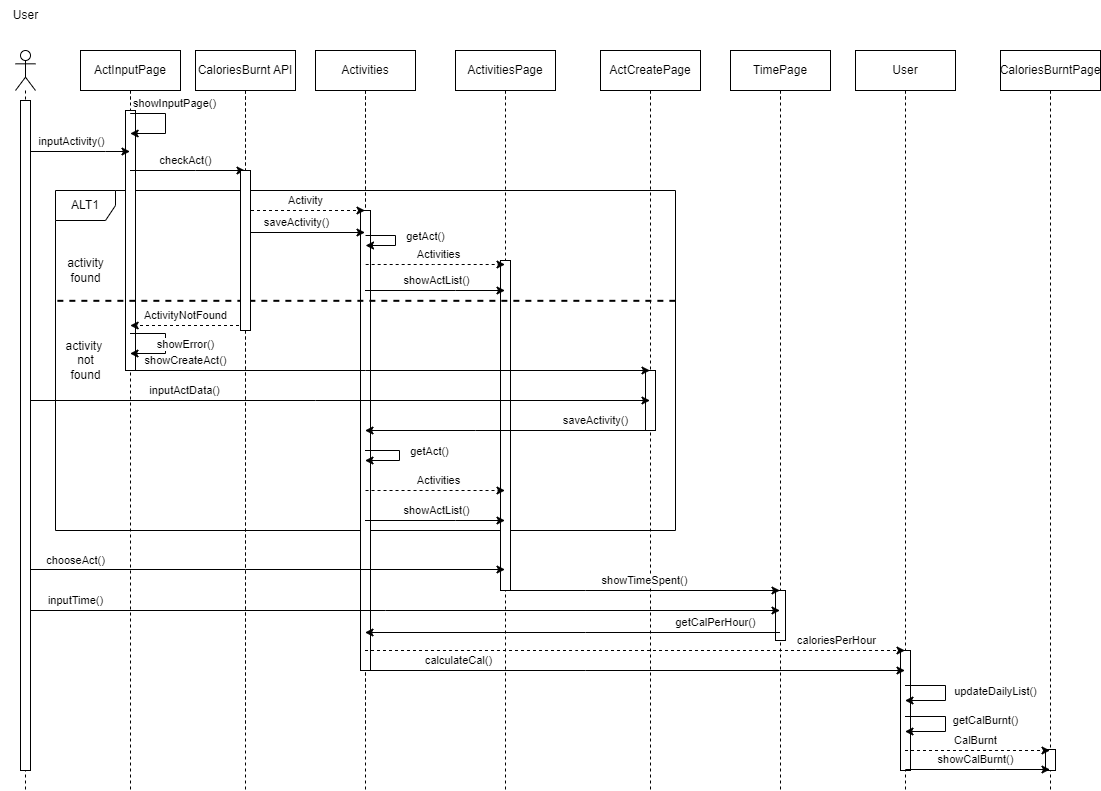

The diagram above was exported from draw.io. Its source (the exported page's mxGraphModel, read from the mxfile embedded in the PNG):
<mxGraphModel dx="1007" dy="2102" grid="1" gridSize="10" guides="1" tooltips="1" connect="1" arrows="1" fold="1" page="1" pageScale="1" pageWidth="1169" pageHeight="1654" math="0" shadow="0">
  <root>
    <mxCell id="0" />
    <mxCell id="1" parent="0" />
    <mxCell id="QZIYZ3LYBsorocGyn5Lz-6" value="" style="shape=umlLifeline;perimeter=lifelinePerimeter;whiteSpace=wrap;html=1;container=1;dropTarget=0;collapsible=0;recursiveResize=0;outlineConnect=0;portConstraint=eastwest;newEdgeStyle={&quot;edgeStyle&quot;:&quot;elbowEdgeStyle&quot;,&quot;elbow&quot;:&quot;vertical&quot;,&quot;curved&quot;:0,&quot;rounded&quot;:0};participant=umlBoundary;" parent="1" vertex="1">
      <mxGeometry x="680" y="-160" width="50" height="740" as="geometry" />
    </mxCell>
    <mxCell id="oDhjcNAifVPZRjG-flej-4" value="" style="html=1;points=[];perimeter=orthogonalPerimeter;" parent="1" vertex="1">
      <mxGeometry x="700" y="160" width="10" height="60" as="geometry" />
    </mxCell>
    <mxCell id="QZIYZ3LYBsorocGyn5Lz-31" value="ALT1" style="shape=umlFrame;whiteSpace=wrap;html=1;pointerEvents=0;" parent="1" vertex="1">
      <mxGeometry x="110" y="-20" width="620" height="340" as="geometry" />
    </mxCell>
    <mxCell id="QZIYZ3LYBsorocGyn5Lz-8" value="" style="shape=umlLifeline;perimeter=lifelinePerimeter;whiteSpace=wrap;html=1;container=1;dropTarget=0;collapsible=0;recursiveResize=0;outlineConnect=0;portConstraint=eastwest;newEdgeStyle={&quot;edgeStyle&quot;:&quot;elbowEdgeStyle&quot;,&quot;elbow&quot;:&quot;vertical&quot;,&quot;curved&quot;:0,&quot;rounded&quot;:0};participant=umlEntity;" parent="1" vertex="1">
      <mxGeometry x="400" y="-160" width="40" height="680" as="geometry" />
    </mxCell>
    <mxCell id="QZIYZ3LYBsorocGyn5Lz-7" value="" style="shape=umlLifeline;perimeter=lifelinePerimeter;whiteSpace=wrap;html=1;container=1;dropTarget=0;collapsible=0;recursiveResize=0;outlineConnect=0;portConstraint=eastwest;newEdgeStyle={&quot;edgeStyle&quot;:&quot;elbowEdgeStyle&quot;,&quot;elbow&quot;:&quot;vertical&quot;,&quot;curved&quot;:0,&quot;rounded&quot;:0};participant=umlEntity;" parent="1" vertex="1">
      <mxGeometry x="280" y="-160" width="40" height="680" as="geometry" />
    </mxCell>
    <mxCell id="QZIYZ3LYBsorocGyn5Lz-1" value="" style="shape=umlLifeline;perimeter=lifelinePerimeter;whiteSpace=wrap;html=1;container=1;dropTarget=0;collapsible=0;recursiveResize=0;outlineConnect=0;portConstraint=eastwest;newEdgeStyle={&quot;edgeStyle&quot;:&quot;elbowEdgeStyle&quot;,&quot;elbow&quot;:&quot;vertical&quot;,&quot;curved&quot;:0,&quot;rounded&quot;:0};participant=umlActor;" parent="1" vertex="1">
      <mxGeometry x="70" y="-160" width="20" height="740" as="geometry" />
    </mxCell>
    <mxCell id="QZIYZ3LYBsorocGyn5Lz-2" value="" style="shape=umlLifeline;perimeter=lifelinePerimeter;whiteSpace=wrap;html=1;container=1;dropTarget=0;collapsible=0;recursiveResize=0;outlineConnect=0;portConstraint=eastwest;newEdgeStyle={&quot;edgeStyle&quot;:&quot;elbowEdgeStyle&quot;,&quot;elbow&quot;:&quot;vertical&quot;,&quot;curved&quot;:0,&quot;rounded&quot;:0};participant=umlBoundary;" parent="1" vertex="1">
      <mxGeometry x="160" y="-160" width="50" height="740" as="geometry" />
    </mxCell>
    <mxCell id="QZIYZ3LYBsorocGyn5Lz-3" value="" style="shape=umlLifeline;perimeter=lifelinePerimeter;whiteSpace=wrap;html=1;container=1;dropTarget=0;collapsible=0;recursiveResize=0;outlineConnect=0;portConstraint=eastwest;newEdgeStyle={&quot;edgeStyle&quot;:&quot;elbowEdgeStyle&quot;,&quot;elbow&quot;:&quot;vertical&quot;,&quot;curved&quot;:0,&quot;rounded&quot;:0};participant=umlBoundary;" parent="1" vertex="1">
      <mxGeometry x="535" y="-160" width="50" height="740" as="geometry" />
    </mxCell>
    <mxCell id="QZIYZ3LYBsorocGyn5Lz-4" value="" style="shape=umlLifeline;perimeter=lifelinePerimeter;whiteSpace=wrap;html=1;container=1;dropTarget=0;collapsible=0;recursiveResize=0;outlineConnect=0;portConstraint=eastwest;newEdgeStyle={&quot;edgeStyle&quot;:&quot;elbowEdgeStyle&quot;,&quot;elbow&quot;:&quot;vertical&quot;,&quot;curved&quot;:0,&quot;rounded&quot;:0};participant=umlBoundary;" parent="1" vertex="1">
      <mxGeometry x="810" y="-160" width="50" height="740" as="geometry" />
    </mxCell>
    <mxCell id="QZIYZ3LYBsorocGyn5Lz-5" value="" style="shape=umlLifeline;perimeter=lifelinePerimeter;whiteSpace=wrap;html=1;container=1;dropTarget=0;collapsible=0;recursiveResize=0;outlineConnect=0;portConstraint=eastwest;newEdgeStyle={&quot;edgeStyle&quot;:&quot;elbowEdgeStyle&quot;,&quot;elbow&quot;:&quot;vertical&quot;,&quot;curved&quot;:0,&quot;rounded&quot;:0};participant=umlBoundary;" parent="1" vertex="1">
      <mxGeometry x="1080" y="-160" width="50" height="740" as="geometry" />
    </mxCell>
    <mxCell id="QZIYZ3LYBsorocGyn5Lz-9" value="" style="shape=umlLifeline;perimeter=lifelinePerimeter;whiteSpace=wrap;html=1;container=1;dropTarget=0;collapsible=0;recursiveResize=0;outlineConnect=0;portConstraint=eastwest;newEdgeStyle={&quot;edgeStyle&quot;:&quot;elbowEdgeStyle&quot;,&quot;elbow&quot;:&quot;vertical&quot;,&quot;curved&quot;:0,&quot;rounded&quot;:0};participant=umlEntity;" parent="1" vertex="1">
      <mxGeometry x="940" y="-160" width="40" height="740" as="geometry" />
    </mxCell>
    <mxCell id="Z3V1piuWUwUID0gFEobf-30" value="" style="shape=umlLifeline;perimeter=lifelinePerimeter;whiteSpace=wrap;html=1;container=1;dropTarget=0;collapsible=0;recursiveResize=0;outlineConnect=0;portConstraint=eastwest;newEdgeStyle={&quot;edgeStyle&quot;:&quot;elbowEdgeStyle&quot;,&quot;elbow&quot;:&quot;vertical&quot;,&quot;curved&quot;:0,&quot;rounded&quot;:0};participant=umlEntity;" parent="1" vertex="1">
      <mxGeometry x="400" y="-160" width="40" height="740" as="geometry" />
    </mxCell>
    <mxCell id="Z3V1piuWUwUID0gFEobf-31" value="" style="shape=umlLifeline;perimeter=lifelinePerimeter;whiteSpace=wrap;html=1;container=1;dropTarget=0;collapsible=0;recursiveResize=0;outlineConnect=0;portConstraint=eastwest;newEdgeStyle={&quot;edgeStyle&quot;:&quot;elbowEdgeStyle&quot;,&quot;elbow&quot;:&quot;vertical&quot;,&quot;curved&quot;:0,&quot;rounded&quot;:0};participant=umlEntity;" parent="1" vertex="1">
      <mxGeometry x="280" y="-160" width="40" height="740" as="geometry" />
    </mxCell>
    <mxCell id="Z3V1piuWUwUID0gFEobf-22" value="" style="html=1;points=[];perimeter=orthogonalPerimeter;" parent="1" vertex="1">
      <mxGeometry x="180" y="-100" width="10" height="260" as="geometry" />
    </mxCell>
    <mxCell id="Z3V1piuWUwUID0gFEobf-25" value="" style="html=1;points=[];perimeter=orthogonalPerimeter;" parent="1" vertex="1">
      <mxGeometry x="415" width="10" height="460" as="geometry" />
    </mxCell>
    <mxCell id="Z3V1piuWUwUID0gFEobf-26" value="" style="html=1;points=[];perimeter=orthogonalPerimeter;" parent="1" vertex="1">
      <mxGeometry x="555" y="50" width="10" height="330" as="geometry" />
    </mxCell>
    <mxCell id="Z3V1piuWUwUID0gFEobf-27" value="" style="html=1;points=[];perimeter=orthogonalPerimeter;" parent="1" vertex="1">
      <mxGeometry x="830" y="380" width="10" height="50" as="geometry" />
    </mxCell>
    <mxCell id="Z3V1piuWUwUID0gFEobf-28" value="" style="html=1;points=[];perimeter=orthogonalPerimeter;" parent="1" vertex="1">
      <mxGeometry x="955" y="440" width="10" height="120" as="geometry" />
    </mxCell>
    <mxCell id="Z3V1piuWUwUID0gFEobf-29" value="" style="html=1;points=[];perimeter=orthogonalPerimeter;" parent="1" vertex="1">
      <mxGeometry x="1100" y="539" width="10" height="21" as="geometry" />
    </mxCell>
    <mxCell id="QZIYZ3LYBsorocGyn5Lz-19" value="showInputPage()" style="endArrow=classic;html=1;rounded=0;" parent="1" edge="1">
      <mxGeometry x="-0.2817" y="14" width="50" height="50" relative="1" as="geometry">
        <mxPoint x="184.66666666666674" y="-97" as="sourcePoint" />
        <mxPoint x="184.66666666666674" y="-77" as="targetPoint" />
        <Array as="points">
          <mxPoint x="220" y="-97" />
          <mxPoint x="220" y="-77" />
        </Array>
        <mxPoint x="11" y="4" as="offset" />
      </mxGeometry>
    </mxCell>
    <mxCell id="QZIYZ3LYBsorocGyn5Lz-21" value="inputActivity()" style="endArrow=classic;html=1;rounded=0;" parent="1" edge="1">
      <mxGeometry x="-0.1217" y="10" width="50" height="50" relative="1" as="geometry">
        <mxPoint x="80.16666666666663" y="-59" as="sourcePoint" />
        <mxPoint x="184.50000000000023" y="-59" as="targetPoint" />
        <Array as="points">
          <mxPoint x="160" y="-59" />
        </Array>
        <mxPoint as="offset" />
      </mxGeometry>
    </mxCell>
    <mxCell id="QZIYZ3LYBsorocGyn5Lz-24" value="saveActivity()" style="endArrow=classic;html=1;rounded=0;" parent="1" edge="1">
      <mxGeometry x="-0.1583" y="10" width="50" height="50" relative="1" as="geometry">
        <mxPoint x="299.5" y="22" as="sourcePoint" />
        <mxPoint x="419.5" y="22" as="targetPoint" />
        <Array as="points">
          <mxPoint x="300" y="22" />
        </Array>
        <mxPoint as="offset" />
      </mxGeometry>
    </mxCell>
    <mxCell id="QZIYZ3LYBsorocGyn5Lz-25" value="Activities" style="endArrow=classic;html=1;rounded=0;dashed=1;" parent="1" edge="1">
      <mxGeometry x="0.0522" y="10" width="50" height="50" relative="1" as="geometry">
        <mxPoint x="420.16666666666663" y="54" as="sourcePoint" />
        <mxPoint x="559.5" y="54" as="targetPoint" />
        <Array as="points">
          <mxPoint x="488" y="54" />
        </Array>
        <mxPoint as="offset" />
      </mxGeometry>
    </mxCell>
    <mxCell id="QZIYZ3LYBsorocGyn5Lz-26" value="showError()" style="endArrow=classic;html=1;rounded=0;" parent="1" edge="1">
      <mxGeometry y="20" width="50" height="50" relative="1" as="geometry">
        <mxPoint x="184.5" y="123" as="sourcePoint" />
        <mxPoint x="184.5" y="143" as="targetPoint" />
        <Array as="points">
          <mxPoint x="220" y="123" />
          <mxPoint x="220" y="143" />
        </Array>
        <mxPoint as="offset" />
      </mxGeometry>
    </mxCell>
    <mxCell id="QZIYZ3LYBsorocGyn5Lz-27" value="showCreateAct()" style="endArrow=classic;html=1;rounded=0;" parent="1" source="QZIYZ3LYBsorocGyn5Lz-2" target="QZIYZ3LYBsorocGyn5Lz-6" edge="1">
      <mxGeometry x="-0.7883" y="10" width="50" height="50" relative="1" as="geometry">
        <mxPoint x="400" y="80" as="sourcePoint" />
        <mxPoint x="450" y="30" as="targetPoint" />
        <Array as="points">
          <mxPoint x="420" y="160" />
        </Array>
        <mxPoint as="offset" />
      </mxGeometry>
    </mxCell>
    <mxCell id="QZIYZ3LYBsorocGyn5Lz-28" value="inputActData()" style="endArrow=classic;html=1;rounded=0;" parent="1" source="QZIYZ3LYBsorocGyn5Lz-1" target="QZIYZ3LYBsorocGyn5Lz-6" edge="1">
      <mxGeometry x="-0.4876" y="10" width="50" height="50" relative="1" as="geometry">
        <mxPoint x="340" y="80" as="sourcePoint" />
        <mxPoint x="390" y="30" as="targetPoint" />
        <Array as="points">
          <mxPoint x="370" y="190" />
        </Array>
        <mxPoint as="offset" />
      </mxGeometry>
    </mxCell>
    <mxCell id="QZIYZ3LYBsorocGyn5Lz-29" value="saveActivity()" style="endArrow=classic;html=1;rounded=0;" parent="1" source="QZIYZ3LYBsorocGyn5Lz-6" target="QZIYZ3LYBsorocGyn5Lz-8" edge="1">
      <mxGeometry x="-0.6168" y="-10" width="50" height="50" relative="1" as="geometry">
        <mxPoint x="340" y="80" as="sourcePoint" />
        <mxPoint x="390" y="30" as="targetPoint" />
        <Array as="points">
          <mxPoint x="530" y="220" />
        </Array>
        <mxPoint as="offset" />
      </mxGeometry>
    </mxCell>
    <mxCell id="QZIYZ3LYBsorocGyn5Lz-30" value="Activities" style="endArrow=classic;html=1;rounded=0;dashed=1;" parent="1" edge="1">
      <mxGeometry x="0.0522" y="10" width="50" height="50" relative="1" as="geometry">
        <mxPoint x="420.02380952380963" y="280" as="sourcePoint" />
        <mxPoint x="559.4999999999998" y="280" as="targetPoint" />
        <Array as="points">
          <mxPoint x="450" y="280" />
        </Array>
        <mxPoint as="offset" />
      </mxGeometry>
    </mxCell>
    <mxCell id="QZIYZ3LYBsorocGyn5Lz-32" value="activity&lt;br&gt;found" style="text;html=1;align=center;verticalAlign=middle;resizable=0;points=[];autosize=1;strokeColor=none;fillColor=none;" parent="1" vertex="1">
      <mxGeometry x="110" y="40" width="60" height="40" as="geometry" />
    </mxCell>
    <mxCell id="QZIYZ3LYBsorocGyn5Lz-34" value="activity&amp;nbsp;&lt;br&gt;not&lt;br&gt;found" style="text;html=1;align=center;verticalAlign=middle;resizable=0;points=[];autosize=1;strokeColor=none;fillColor=none;" parent="1" vertex="1">
      <mxGeometry x="110" y="120" width="60" height="60" as="geometry" />
    </mxCell>
    <mxCell id="QZIYZ3LYBsorocGyn5Lz-38" value="showTimeSpent()" style="endArrow=classic;html=1;rounded=0;" parent="1" edge="1">
      <mxGeometry x="0.0034" y="10" width="50" height="50" relative="1" as="geometry">
        <mxPoint x="560.0238095238096" y="380" as="sourcePoint" />
        <mxPoint x="834.4999999999998" y="380" as="targetPoint" />
        <Array as="points">
          <mxPoint x="640" y="380" />
        </Array>
        <mxPoint x="1" as="offset" />
      </mxGeometry>
    </mxCell>
    <mxCell id="QZIYZ3LYBsorocGyn5Lz-39" value="inputTime()" style="endArrow=classic;html=1;rounded=0;" parent="1" edge="1">
      <mxGeometry x="-0.8675" y="10" width="50" height="50" relative="1" as="geometry">
        <mxPoint x="80.02380952380952" y="400" as="sourcePoint" />
        <mxPoint x="834.4999999999998" y="400" as="targetPoint" />
        <Array as="points">
          <mxPoint x="440" y="400" />
        </Array>
        <mxPoint as="offset" />
      </mxGeometry>
    </mxCell>
    <mxCell id="QZIYZ3LYBsorocGyn5Lz-40" value="calculateCal()" style="endArrow=classic;html=1;rounded=0;" parent="1" source="Z3V1piuWUwUID0gFEobf-30" target="QZIYZ3LYBsorocGyn5Lz-9" edge="1">
      <mxGeometry x="-0.6604" y="10" width="50" height="50" relative="1" as="geometry">
        <mxPoint x="834.6666666666665" y="447" as="sourcePoint" />
        <mxPoint x="834.6666666666665" y="457" as="targetPoint" />
        <Array as="points">
          <mxPoint x="640" y="460" />
        </Array>
        <mxPoint x="1" as="offset" />
      </mxGeometry>
    </mxCell>
    <mxCell id="QZIYZ3LYBsorocGyn5Lz-43" value="chooseAct()" style="endArrow=classic;html=1;rounded=0;" parent="1" edge="1">
      <mxGeometry x="-0.7914" y="9" width="50" height="50" relative="1" as="geometry">
        <mxPoint x="80.02380952380952" y="359" as="sourcePoint" />
        <mxPoint x="559.4999999999998" y="359" as="targetPoint" />
        <Array as="points">
          <mxPoint x="300" y="359" />
        </Array>
        <mxPoint as="offset" />
      </mxGeometry>
    </mxCell>
    <mxCell id="65j7R0SpNHJ1hAa1SZ_v-1" value="User" style="text;html=1;align=center;verticalAlign=middle;resizable=0;points=[];autosize=1;strokeColor=none;fillColor=none;" parent="1" vertex="1">
      <mxGeometry x="55" y="-210" width="50" height="30" as="geometry" />
    </mxCell>
    <mxCell id="Z3V1piuWUwUID0gFEobf-5" value="getAct()" style="endArrow=classic;html=1;rounded=0;" parent="1" edge="1">
      <mxGeometry x="-0.1144" y="30" width="50" height="50" relative="1" as="geometry">
        <mxPoint x="420.02380952380963" y="25" as="sourcePoint" />
        <mxPoint x="420.02380952380963" y="35" as="targetPoint" />
        <Array as="points">
          <mxPoint x="450" y="25" />
          <mxPoint x="450" y="35" />
        </Array>
        <mxPoint as="offset" />
      </mxGeometry>
    </mxCell>
    <mxCell id="Z3V1piuWUwUID0gFEobf-6" value="getAct()" style="endArrow=classic;html=1;rounded=0;" parent="1" source="QZIYZ3LYBsorocGyn5Lz-8" target="QZIYZ3LYBsorocGyn5Lz-8" edge="1">
      <mxGeometry x="-0.1144" y="30" width="50" height="50" relative="1" as="geometry">
        <mxPoint x="424.02380952380963" y="240" as="sourcePoint" />
        <mxPoint x="424.02380952380963" y="250" as="targetPoint" />
        <Array as="points">
          <mxPoint x="454" y="240" />
          <mxPoint x="454" y="250" />
        </Array>
        <mxPoint as="offset" />
      </mxGeometry>
    </mxCell>
    <mxCell id="Z3V1piuWUwUID0gFEobf-7" value="showActList()" style="endArrow=classic;html=1;rounded=0;" parent="1" edge="1">
      <mxGeometry x="0.0071" y="10" width="50" height="50" relative="1" as="geometry">
        <mxPoint x="419.5" y="310" as="sourcePoint" />
        <mxPoint x="559.5" y="310" as="targetPoint" />
        <Array as="points">
          <mxPoint x="510" y="310" />
        </Array>
        <mxPoint x="1" as="offset" />
      </mxGeometry>
    </mxCell>
    <mxCell id="Z3V1piuWUwUID0gFEobf-8" value="showActList()" style="endArrow=classic;html=1;rounded=0;" parent="1" source="Z3V1piuWUwUID0gFEobf-30" target="QZIYZ3LYBsorocGyn5Lz-3" edge="1">
      <mxGeometry x="0.0071" y="10" width="50" height="50" relative="1" as="geometry">
        <mxPoint x="561.1666666666667" y="80" as="sourcePoint" />
        <mxPoint x="561.1666666666667" y="90" as="targetPoint" />
        <Array as="points">
          <mxPoint x="510" y="80" />
        </Array>
        <mxPoint x="1" as="offset" />
      </mxGeometry>
    </mxCell>
    <mxCell id="Z3V1piuWUwUID0gFEobf-10" value="showCalBurnt()" style="endArrow=classic;html=1;rounded=0;" parent="1" edge="1">
      <mxGeometry x="-0.0288" y="10" width="50" height="50" relative="1" as="geometry">
        <mxPoint x="959.810344827586" y="559" as="sourcePoint" />
        <mxPoint x="1104.5" y="559" as="targetPoint" />
        <Array as="points">
          <mxPoint x="1050" y="559" />
        </Array>
        <mxPoint as="offset" />
      </mxGeometry>
    </mxCell>
    <mxCell id="Z3V1piuWUwUID0gFEobf-11" value="ActInputPage" style="shape=umlLifeline;perimeter=lifelinePerimeter;whiteSpace=wrap;html=1;container=1;collapsible=0;recursiveResize=0;outlineConnect=0;" parent="1" vertex="1">
      <mxGeometry x="135" y="-160" width="100" height="50" as="geometry" />
    </mxCell>
    <mxCell id="Z3V1piuWUwUID0gFEobf-12" value="CaloriesBurnt API" style="shape=umlLifeline;perimeter=lifelinePerimeter;whiteSpace=wrap;html=1;container=1;collapsible=0;recursiveResize=0;outlineConnect=0;" parent="1" vertex="1">
      <mxGeometry x="250" y="-160" width="100" height="50" as="geometry" />
    </mxCell>
    <mxCell id="Z3V1piuWUwUID0gFEobf-13" value="Activities" style="shape=umlLifeline;perimeter=lifelinePerimeter;whiteSpace=wrap;html=1;container=1;collapsible=0;recursiveResize=0;outlineConnect=0;" parent="1" vertex="1">
      <mxGeometry x="370" y="-160" width="100" height="50" as="geometry" />
    </mxCell>
    <mxCell id="Z3V1piuWUwUID0gFEobf-14" value="ActivitiesPage" style="shape=umlLifeline;perimeter=lifelinePerimeter;whiteSpace=wrap;html=1;container=1;collapsible=0;recursiveResize=0;outlineConnect=0;" parent="1" vertex="1">
      <mxGeometry x="510" y="-160" width="100" height="50" as="geometry" />
    </mxCell>
    <mxCell id="Z3V1piuWUwUID0gFEobf-15" value="ActCreatePage" style="shape=umlLifeline;perimeter=lifelinePerimeter;whiteSpace=wrap;html=1;container=1;collapsible=0;recursiveResize=0;outlineConnect=0;" parent="1" vertex="1">
      <mxGeometry x="655" y="-160" width="100" height="50" as="geometry" />
    </mxCell>
    <mxCell id="Z3V1piuWUwUID0gFEobf-16" value="User" style="shape=umlLifeline;perimeter=lifelinePerimeter;whiteSpace=wrap;html=1;container=1;collapsible=0;recursiveResize=0;outlineConnect=0;" parent="1" vertex="1">
      <mxGeometry x="910" y="-160" width="100" height="50" as="geometry" />
    </mxCell>
    <mxCell id="Z3V1piuWUwUID0gFEobf-17" value="TimePage" style="shape=umlLifeline;perimeter=lifelinePerimeter;whiteSpace=wrap;html=1;container=1;collapsible=0;recursiveResize=0;outlineConnect=0;" parent="1" vertex="1">
      <mxGeometry x="785" y="-160" width="100" height="50" as="geometry" />
    </mxCell>
    <mxCell id="Z3V1piuWUwUID0gFEobf-18" value="CaloriesBurntPage" style="shape=umlLifeline;perimeter=lifelinePerimeter;whiteSpace=wrap;html=1;container=1;collapsible=0;recursiveResize=0;outlineConnect=0;" parent="1" vertex="1">
      <mxGeometry x="1055" y="-160" width="100" height="50" as="geometry" />
    </mxCell>
    <mxCell id="Z3V1piuWUwUID0gFEobf-21" value="" style="html=1;points=[];perimeter=orthogonalPerimeter;" parent="1" vertex="1">
      <mxGeometry x="75" y="-110" width="10" height="670" as="geometry" />
    </mxCell>
    <mxCell id="k6cHiU7ADm3e1CIxDsZa-1" value="" style="endArrow=none;dashed=1;html=1;rounded=0;exitX=0.003;exitY=0.348;exitDx=0;exitDy=0;exitPerimeter=0;entryX=1.003;entryY=0.348;entryDx=0;entryDy=0;entryPerimeter=0;strokeWidth=2;" parent="1" edge="1">
      <mxGeometry width="50" height="50" relative="1" as="geometry">
        <mxPoint x="111.8599999999999" y="90.32000000000016" as="sourcePoint" />
        <mxPoint x="731.8599999999997" y="90.32000000000016" as="targetPoint" />
      </mxGeometry>
    </mxCell>
    <mxCell id="oDhjcNAifVPZRjG-flej-1" value="checkAct()" style="endArrow=classic;html=1;rounded=0;" parent="1" source="QZIYZ3LYBsorocGyn5Lz-2" target="Z3V1piuWUwUID0gFEobf-31" edge="1">
      <mxGeometry x="-0.0363" y="10" width="50" height="50" relative="1" as="geometry">
        <mxPoint x="230" y="-30" as="sourcePoint" />
        <mxPoint x="280" y="-80" as="targetPoint" />
        <Array as="points">
          <mxPoint x="250" y="-40" />
        </Array>
        <mxPoint as="offset" />
      </mxGeometry>
    </mxCell>
    <mxCell id="oDhjcNAifVPZRjG-flej-2" value="Activity" style="endArrow=classic;html=1;rounded=0;dashed=1;" parent="1" target="Z3V1piuWUwUID0gFEobf-30" edge="1">
      <mxGeometry x="0.0083" y="10" width="50" height="50" relative="1" as="geometry">
        <mxPoint x="299.5000000000002" as="sourcePoint" />
        <mxPoint x="184.66666666666674" as="targetPoint" />
        <Array as="points">
          <mxPoint x="340" />
        </Array>
        <mxPoint as="offset" />
      </mxGeometry>
    </mxCell>
    <mxCell id="oDhjcNAifVPZRjG-flej-3" value="ActivityNotFound" style="endArrow=classic;html=1;rounded=0;dashed=1;" parent="1" edge="1">
      <mxGeometry x="0.0363" y="-10" width="50" height="50" relative="1" as="geometry">
        <mxPoint x="299.5000000000002" y="115" as="sourcePoint" />
        <mxPoint x="184.66666666666674" y="115" as="targetPoint" />
        <Array as="points">
          <mxPoint x="260" y="115" />
        </Array>
        <mxPoint as="offset" />
      </mxGeometry>
    </mxCell>
    <mxCell id="oDhjcNAifVPZRjG-flej-5" value="getCalPerHour()" style="endArrow=classic;html=1;rounded=0;" parent="1" edge="1">
      <mxGeometry x="-0.689" y="-10" width="50" height="50" relative="1" as="geometry">
        <mxPoint x="834.5" y="422" as="sourcePoint" />
        <mxPoint x="419.5" y="422" as="targetPoint" />
        <Array as="points">
          <mxPoint x="640" y="422" />
        </Array>
        <mxPoint as="offset" />
      </mxGeometry>
    </mxCell>
    <mxCell id="oDhjcNAifVPZRjG-flej-6" value="caloriesPerHour" style="endArrow=classic;html=1;rounded=0;dashed=1;" parent="1" target="QZIYZ3LYBsorocGyn5Lz-9" edge="1">
      <mxGeometry x="0.7426" y="10" width="50" height="50" relative="1" as="geometry">
        <mxPoint x="419.5" y="440" as="sourcePoint" />
        <mxPoint x="834.5" y="440" as="targetPoint" />
        <Array as="points">
          <mxPoint x="630" y="440" />
        </Array>
        <mxPoint as="offset" />
      </mxGeometry>
    </mxCell>
    <mxCell id="H9_dWb3wOF9xLdJHo6XE-1" value="" style="html=1;points=[];perimeter=orthogonalPerimeter;" parent="1" vertex="1">
      <mxGeometry x="295" y="-40" width="10" height="160" as="geometry" />
    </mxCell>
    <mxCell id="H9_dWb3wOF9xLdJHo6XE-2" value="updateDailyList()" style="endArrow=classic;html=1;rounded=0;" parent="1" target="QZIYZ3LYBsorocGyn5Lz-9" edge="1">
      <mxGeometry x="-0.049" y="50" width="50" height="50" relative="1" as="geometry">
        <mxPoint x="959.5" y="475" as="sourcePoint" />
        <mxPoint x="959.5" y="535" as="targetPoint" />
        <Array as="points">
          <mxPoint x="1000" y="475" />
          <mxPoint x="1000" y="490" />
        </Array>
        <mxPoint as="offset" />
      </mxGeometry>
    </mxCell>
    <mxCell id="H9_dWb3wOF9xLdJHo6XE-3" value="getCalBurnt()" style="endArrow=classic;html=1;rounded=0;" parent="1" source="QZIYZ3LYBsorocGyn5Lz-9" target="QZIYZ3LYBsorocGyn5Lz-9" edge="1">
      <mxGeometry x="-0.0734" y="40" width="50" height="50" relative="1" as="geometry">
        <mxPoint x="959.5" y="506" as="sourcePoint" />
        <mxPoint x="959.810344827586" y="521" as="targetPoint" />
        <Array as="points">
          <mxPoint x="1000" y="506" />
          <mxPoint x="1000" y="521" />
        </Array>
        <mxPoint as="offset" />
      </mxGeometry>
    </mxCell>
    <mxCell id="H9_dWb3wOF9xLdJHo6XE-4" value="CalBurnt" style="endArrow=classic;html=1;rounded=0;dashed=1;" parent="1" source="QZIYZ3LYBsorocGyn5Lz-9" target="QZIYZ3LYBsorocGyn5Lz-5" edge="1">
      <mxGeometry x="-0.0298" y="10" width="50" height="50" relative="1" as="geometry">
        <mxPoint x="1020" y="580" as="sourcePoint" />
        <mxPoint x="1070" y="530" as="targetPoint" />
        <Array as="points">
          <mxPoint x="1030" y="540" />
        </Array>
        <mxPoint as="offset" />
      </mxGeometry>
    </mxCell>
  </root>
</mxGraphModel>